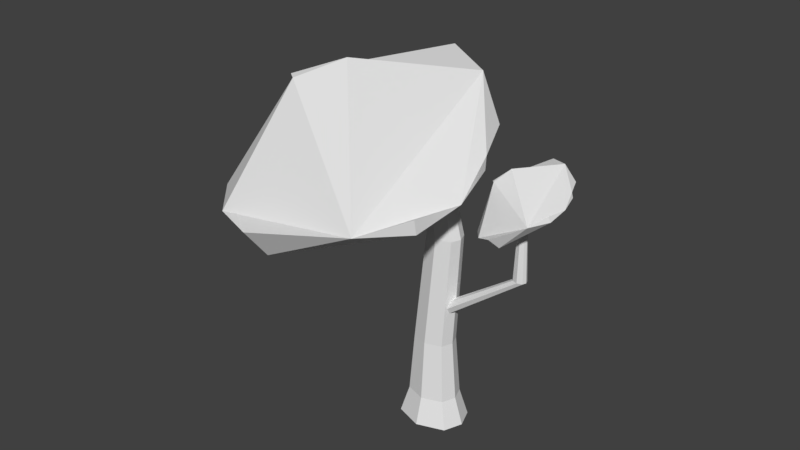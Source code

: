 # Source: Tree1.blend  (saved by Blender 2.78.0; exported with 4.5.12 LTS)
import bpy
from mathutils import Matrix  # noqa: F401  (used for matrix-valued properties, if any)

bpy.ops.wm.read_factory_settings(use_empty=True)
scene = bpy.context.scene
scene.name = 'Scene'

# ---- collections
col_collection_1 = bpy.data.collections.new('Collection 1'); scene.collection.children.link(col_collection_1)

# ---- world
world_world = bpy.data.worlds.new('World'); scene.world = world_world
world_world.color = (0.05088, 0.05088, 0.05088)
world_world.use_sun_shadow = False
world_world.sun_shadow_jitter_overblur = 0.0
world_world.cycles.sampling_method = 'MANUAL'

# ---- meshes
me_plane_003 = bpy.data.meshes.new('Plane.003')
me_plane_003.from_pydata([(-0.656, 0.4535, 0.0), (0.656, 0.4535, 0.0), (0.0, 0.681, 0.0), (-0.656, -0.4535, 0.0), (-0.8284, 0.0, 0.0), (0.656, -0.4535, 0.0), (0.0, -0.681, 0.0), (0.8284, 0.0, 0.0), (-0.4874, 0.3369, 0.6604), (0.4874, 0.3369, 0.6604), (1.915e-09, 0.5059, 0.6604), (-0.4874, -0.3369, 0.6604), (-0.6155, 0.0, 0.6604), (0.4874, -0.3369, 0.6604), (1.915e-09, -0.5059, 0.6604), (0.6155, 0.0, 0.6604)], [], [(7, 15, 13, 5), (4, 3, 11, 12), (7, 1, 9, 15), (4, 12, 8, 0), (5, 13, 14, 6), (3, 6, 14, 11), (1, 2, 10, 9), (0, 8, 10, 2), (0, 2, 1, 7, 5, 6, 3, 4), (8, 12, 11, 14, 13, 15, 9, 10)])
me_plane_003.use_remesh_preserve_volume = False
me_plane_003.use_remesh_preserve_attributes = False
me_plane_003.use_mirror_vertex_groups = False
me_plane_003.update()
me_sphere = bpy.data.meshes.new('Sphere')
me_sphere.from_pydata([(-5.792, 9.916, 7.289), (-5.781, 10.08, 6.92), (-4.475, 9.064, 7.098), (-3.929, 8.58, 6.092), (-3.516, 7.416, 5.987), (-3.52, 7.284, 5.708), (-3.295, 6.042, 5.615), (-3.511, 4.842, 5.918), (-3.558, 4.846, 5.555), (-5.697, 6.336, 8.513), (-4.332, 3.881, 5.909), (-6.796, 3.334, 5.918), (-6.732, 3.705, 5.154), (-6.839, 5.792, 8.218), (-7.99, 3.881, 5.909), (-7.028, 5.946, 8.232), (-8.811, 4.842, 5.918), (-8.764, 4.846, 5.555), (-8.393, 8.58, 6.092), (-7.847, 9.064, 7.098), (-6.161, 10.15, 6.927), (-6.161, 10.1, 6.124), (-2.605, 8.454, 5.499), (-2.554, 8.516, 5.373), (-2.124, 8.14, 5.6), (-1.808, 7.961, 5.321), (-1.652, 7.532, 5.337), (-1.618, 7.483, 5.24), (-1.528, 7.026, 5.236), (-1.641, 6.583, 5.314), (-1.611, 6.585, 5.182), (-2.727, 7.134, 5.935), (-1.924, 6.229, 5.207), (-2.779, 6.027, 4.898), (-2.659, 6.164, 4.641), (-3.084, 6.933, 5.688), (-3.191, 6.229, 4.743), (-3.152, 6.99, 5.669), (-3.476, 6.583, 4.642), (-3.414, 6.585, 4.523), (-3.353, 7.961, 4.756), (-3.292, 8.14, 5.173), (-2.686, 8.54, 5.327), (-2.585, 8.52, 5.049)], [], [(2, 3, 21, 20, 1, 0), (11, 10, 9, 15, 13, 14), (6, 8, 7, 10, 11, 12), (19, 15, 9, 2, 0), (20, 21, 18, 19, 0, 1), (15, 19, 18, 17, 16, 14, 13), (7, 8, 6, 5, 4, 3, 2, 9, 10), (18, 21, 3, 4, 5, 6, 12), (14, 16, 17, 18, 12, 11), (24, 25, 43, 42, 23, 22), (33, 32, 31, 37, 35, 36), (28, 30, 29, 32, 33, 34), (41, 37, 31, 24, 22), (42, 43, 40, 41, 22, 23), (37, 41, 40, 39, 38, 36, 35), (29, 30, 28, 27, 26, 25, 24, 31, 32), (40, 43, 25, 26, 27, 28, 34), (36, 38, 39, 40, 34, 33)])
me_sphere.use_remesh_preserve_volume = False
me_sphere.use_remesh_preserve_attributes = False
me_sphere.use_mirror_vertex_groups = False
me_sphere.update()
me_plane = bpy.data.meshes.new('Plane')
me_plane.from_pydata([(-0.4874, 0.3369, 0.6604), (0.4874, 0.3369, 0.6604), (1.915e-09, 0.5059, 0.6604), (-0.4874, -0.3369, 0.6604), (-0.6155, 0.0, 0.6604), (0.4874, -0.3369, 0.6604), (1.915e-09, -0.5059, 0.6604), (0.6155, 0.0, 0.6604), (-0.3928, 0.2716, 2.123), (0.3928, 0.2716, 2.123), (1.544e-09, 0.4078, 2.123), (-0.3928, -0.2716, 2.123), (-0.4961, 0.0, 2.123), (0.3928, -0.2716, 2.123), (1.544e-09, -0.4078, 2.123), (0.4961, 0.0, 2.123), (-0.1161, 0.2355, 4.849), (0.565, 0.2355, 4.849), (0.2244, 0.3536, 4.849), (-0.1161, -0.2355, 4.849), (-0.2057, 4.955e-10, 4.849), (0.565, -0.2355, 4.849), (0.2244, -0.3536, 4.849), (0.6546, 4.955e-10, 4.849), (-0.54, 0.1707, 7.228), (-0.04604, 0.1707, 7.228), (-0.293, 0.2564, 7.228), (-0.54, -0.1707, 7.228), (-0.6049, -1.672e-09, 7.228), (-0.04604, -0.1707, 7.228), (-0.293, -0.2564, 7.228), (0.01889, -1.672e-09, 7.228)], [], [(5, 13, 14, 6), (3, 6, 14, 11), (1, 2, 10, 9), (0, 8, 10, 2), (7, 15, 13, 5), (4, 3, 11, 12), (7, 1, 9, 15), (4, 12, 8, 0), (12, 11, 19, 20), (15, 9, 17, 23), (12, 20, 16, 8), (13, 21, 22, 14), (11, 14, 22, 19), (9, 10, 18, 17), (8, 16, 18, 10), (15, 23, 21, 13), (16, 24, 26, 18), (23, 31, 29, 21), (20, 19, 27, 28), (23, 17, 25, 31), (20, 28, 24, 16), (21, 29, 30, 22), (19, 22, 30, 27), (17, 18, 26, 25), (0, 2, 1, 7, 5, 6, 3, 4), (24, 28, 27, 30, 29, 31, 25, 26)])
me_plane.use_remesh_preserve_volume = False
me_plane.use_remesh_preserve_attributes = False
me_plane.use_mirror_vertex_groups = False
me_plane.update()
me_plane_002 = bpy.data.meshes.new('Plane.002')
me_plane_002.from_pydata([(3.538, -2.953, 15.12), (3.538, -3.192, 15.53), (3.538, -3.0, 15.37), (3.538, -3.239, 14.96), (3.538, -3.064, 14.98), (3.538, -3.478, 15.37), (3.538, -3.43, 15.12), (3.538, -3.366, 15.51), (7.959, -2.796, 15.05), (7.959, -3.178, 15.71), (7.959, -2.873, 15.44), (7.959, -3.253, 14.78), (7.959, -2.975, 14.83), (7.959, -3.635, 15.44), (7.959, -3.558, 15.05), (7.959, -3.456, 15.66), (12.19, 0.3712, 9.897), (12.19, -0.2538, 10.98), (12.19, 0.2464, 10.55), (12.19, -0.3771, 9.465), (12.19, 0.0792, 9.539), (12.19, -1.002, 10.55), (12.19, -0.8773, 9.898), (12.19, -0.7101, 10.91), (5.03, 0.2285, 8.932), (5.691, 0.2285, 8.932), (5.361, 0.3432, 8.932), (5.03, -0.2285, 8.932), (4.943, -2.066e-09, 8.932), (5.691, -0.2285, 8.932), (5.361, -0.3432, 8.932), (5.778, -2.066e-09, 8.932), (5.018, 0.2372, 4.511), (5.704, 0.2372, 4.511), (5.361, 0.3561, 4.511), (5.018, -0.2372, 4.511), (4.928, 5.466e-10, 4.511), (5.704, -0.2372, 4.511), (5.361, -0.3561, 4.511), (5.794, 5.466e-10, 4.511), (-0.7238, 0.1968, 0.2814), (-0.1544, 0.1968, 0.2814), (-0.4391, 0.2955, 0.2814), (-0.7238, -0.1968, 0.2814), (-0.7987, -4.298e-10, 0.2814), (-0.1544, -0.1968, 0.2814), (-0.4391, -0.2955, 0.2814), (-0.07958, -4.298e-10, 0.2814)], [], [(7, 5, 13, 15), (4, 3, 11, 12), (7, 1, 9, 15), (4, 0, 8, 12), (5, 6, 14, 13), (3, 6, 14, 11), (1, 2, 10, 9), (0, 2, 10, 8), (13, 14, 22, 21), (11, 14, 22, 19), (9, 10, 18, 17), (8, 10, 18, 16), (15, 13, 21, 23), (12, 11, 19, 20), (15, 9, 17, 23), (12, 8, 16, 20), (31, 29, 37, 39), (28, 27, 35, 36), (31, 25, 33, 39), (28, 24, 32, 36), (29, 30, 38, 37), (27, 30, 38, 35), (25, 26, 34, 33), (24, 26, 34, 32), (37, 38, 46, 45), (35, 38, 46, 43), (33, 34, 42, 41), (32, 34, 42, 40), (39, 37, 45, 47), (36, 35, 43, 44), (39, 33, 41, 47), (36, 32, 40, 44)])
me_plane_002.use_remesh_preserve_volume = False
me_plane_002.use_remesh_preserve_attributes = False
me_plane_002.use_mirror_vertex_groups = False
me_plane_002.update()

# ---- objects
ob_plane_001 = bpy.data.objects.new('Plane.001', me_plane_003)
ob_sphere = bpy.data.objects.new('Sphere', me_sphere)
ob_plane = bpy.data.objects.new('Plane', me_plane)
ob_plane_002 = bpy.data.objects.new('Plane.002', me_plane_002)

# ---- transforms, parenting, visibility, modifiers, constraints
ob_plane_001.location = (0.0, 0.0, 0.0)
ob_plane_001.lineart.crease_threshold = 0.0
ob_sphere.location = (5.735, -6.068, 0.3805)
ob_sphere.rotation_euler = (0.1588, -0.1431, 0.02269)
ob_sphere.lineart.crease_threshold = 0.0
ob_plane.location = (0.0, 0.0, 0.0)
ob_plane.lineart.crease_threshold = 0.0
ob_plane_002.location = (-2.674, -1.598, 7.029)
ob_plane_002.rotation_euler = (0.0, 1.571, 0.5236)
ob_plane_002.scale = (0.3303, 0.3303, 0.3303)
ob_plane_002.lineart.crease_threshold = 0.0

# ---- collection membership
col_collection_1.objects.link(ob_plane_001)
col_collection_1.objects.link(ob_sphere)
col_collection_1.objects.link(ob_plane)
col_collection_1.objects.link(ob_plane_002)

# ---- scene / render settings (as saved in the file)
scene.frame_start = 1; scene.frame_end = 250; scene.frame_set(1)
scene.render.engine = 'BLENDER_EEVEE_NEXT'
scene.render.resolution_percentage = 50
scene.render.dither_intensity = 0.0
scene.cycles.use_denoising = False
scene.cycles.samples = 128
scene.cycles.sampling_pattern = 'TABULATED_SOBOL'
scene.cycles.light_sampling_threshold = 0.0
scene.cycles.use_adaptive_sampling = False
scene.cycles.use_light_tree = False
scene.cycles.blur_glossy = 0.0
scene.cycles.sample_clamp_indirect = 0.0
scene.view_settings.view_transform = 'Standard'
bpy.context.view_layer.update()

# ---- added for rendering (the .blend has no active camera and no usable light): camera, sun
cam_auto = bpy.data.cameras.new('AutoCamera')
cam_auto.lens = 50.0
cam_auto.sensor_width = 36.0
cam_auto.clip_end = 1000.0
ob_auto_camera = bpy.data.objects.new('AutoCamera', cam_auto)
scene.collection.objects.link(ob_auto_camera)
ob_auto_camera.location = (13.2447, -17.1697, 16.0936)
ob_auto_camera.rotation_euler = (1.09748, -7.21219e-08, 0.694738)
scene.camera = ob_auto_camera
light_auto_sun = bpy.data.lights.new('AutoSun', 'SUN')
light_auto_sun.energy = 3.0
light_auto_sun.angle = 0.0523599
ob_auto_sun = bpy.data.objects.new('AutoSun', light_auto_sun)
scene.collection.objects.link(ob_auto_sun)
ob_auto_sun.rotation_euler = (0.872665, 0.174533, 0.523599)
bpy.context.view_layer.update()
